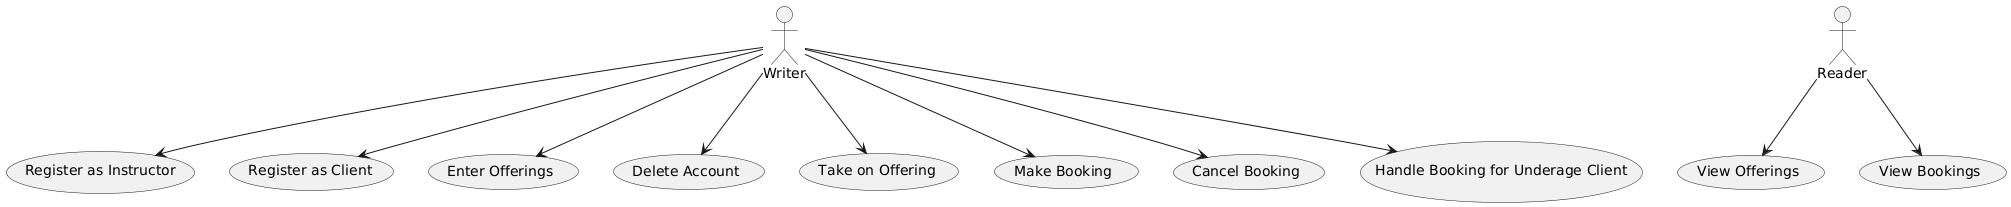

The diagram above was rendered by PlantUML. Its source (embedded in the PNG):
@startuml
actor Writer
actor Reader

usecase "Register as Instructor" as UC_RegisterInstructor
usecase "Register as Client" as UC_RegisterClient
usecase "Enter Offerings" as UC_EnterOfferings
usecase "Delete Account" as UC_DeleteAccount
usecase "Take on Offering" as UC_TakeOnOffering
usecase "Make Booking" as UC_MakeBooking
usecase "Cancel Booking" as UC_CancelBooking
usecase "Handle Booking for Underage Client" as UC_HandleUnderageBooking
usecase "View Offerings" as UC_ViewOfferings
usecase "View Bookings" as UC_ViewBookings

Writer --> UC_RegisterInstructor
Writer --> UC_RegisterClient
Writer --> UC_EnterOfferings
Writer --> UC_DeleteAccount
Writer --> UC_TakeOnOffering
Writer --> UC_MakeBooking
Writer --> UC_CancelBooking
Writer --> UC_HandleUnderageBooking

Reader --> UC_ViewOfferings
Reader --> UC_ViewBookings
@enduml